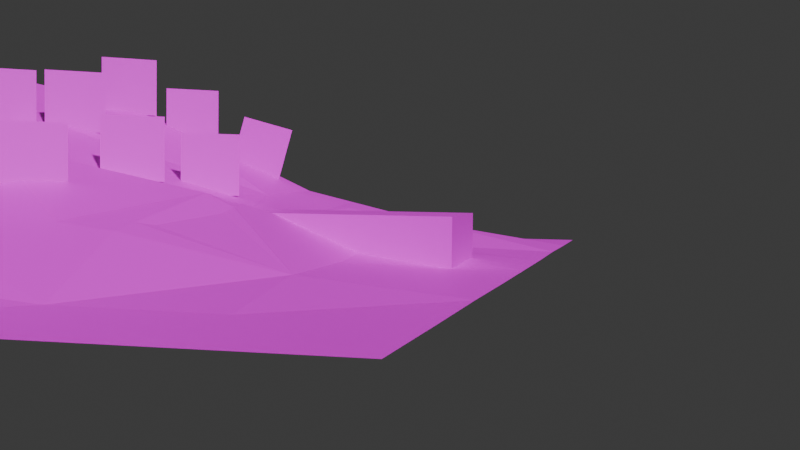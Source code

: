 # Source: island.blend  (saved by Blender 4.3.32; exported with 4.5.12 LTS)
import bpy
from mathutils import Matrix  # noqa: F401  (used for matrix-valued properties, if any)

bpy.ops.wm.read_factory_settings(use_empty=True)
scene = bpy.context.scene
scene.name = 'Scene'

# ---- collections
col_collection = bpy.data.collections.new('Collection'); scene.collection.children.link(col_collection)

# ---- images (referenced by path relative to the original .blend; pixels are not part of the script)
import os
ASSET_DIR = os.environ.get("B2B_ASSET_DIR", "")  # directory of the original .blend (textures are referenced by path, not embedded)
HERE = os.path.dirname(os.path.abspath(__file__))  # packed textures are extracted next to this script under _unpacked/

def load_image(name, relpath, width, height, colorspace="sRGB"):
    """Load a texture the original file referenced (path relative to the .blend, or extracted next to this script)."""
    p = next((c for c in (os.path.join(HERE, relpath), os.path.join(ASSET_DIR, relpath)) if relpath and os.path.exists(c)), "")
    if p:
        img = bpy.data.images.load(p, check_existing=True)
        img.name = name
    else:  # same state as the original file: an image datablock whose file is absent (Cycles renders it pink)
        img = bpy.data.images.new(name, width, height)
        img.source = "FILE"
        img.filepath = "//" + (relpath or name)
    img.colorspace_settings.name = colorspace
    return img
img_grass2_png = load_image('grass2.png', 'grass2.png', 1024, 1024, 'sRGB')
img_sand_png = load_image('sand.png', 'sand.png', 1024, 1024, 'sRGB')
img_pier_png = load_image('pier.png', 'pier.png', 1024, 1024, 'sRGB')
img_palm_png = load_image('palm.png', 'palm.png', 1024, 1024, 'sRGB')

# ---- materials (node trees are filled in below, after node groups)
mat_material = bpy.data.materials.new('Material')
mat_material.alpha_threshold = 0.0
mat_material.roughness = 0.5
mat_material.line_color = (0.0, 0.0, 0.0, 1.0)
mat_sand = bpy.data.materials.new('Sand')
mat_fakewater = bpy.data.materials.new('FakeWater')
mat_material_001 = bpy.data.materials.new('Material.001')
mat_bush = bpy.data.materials.new('Bush')

# ---- material node trees
mat_material.use_nodes = True; mat_material.node_tree.nodes.clear()
_N = mat_material.node_tree.nodes; _L = mat_material.node_tree.links
n0 = _N.new('ShaderNodeOutputMaterial'); n0.name = 'Material Output'; n0.location = (300, 300)
n1 = _N.new('ShaderNodeBsdfPrincipled'); n1.name = 'Principled BSDF'; n1.location = (10, 300)
n1.inputs[3].default_value = 1.45
n2 = _N.new('ShaderNodeTexImage'); n2.name = 'Image Texture'; n2.location = (-280, 280)
n2.image = img_grass2_png
_L.new(n1.outputs[0], n0.inputs[0])
_L.new(n2.outputs[0], n1.inputs[0])
n0.is_active_output = True
mat_sand.use_nodes = True; mat_sand.node_tree.nodes.clear()
_N = mat_sand.node_tree.nodes; _L = mat_sand.node_tree.links
n0 = _N.new('ShaderNodeBsdfPrincipled'); n0.name = 'Principled BSDF'; n0.location = (10, 300)
n1 = _N.new('ShaderNodeOutputMaterial'); n1.name = 'Material Output'; n1.location = (300, 300)
n2 = _N.new('ShaderNodeTexImage'); n2.name = 'Image Texture'; n2.location = (-280, 280)
n2.image = img_sand_png
_L.new(n0.outputs[0], n1.inputs[0])
_L.new(n2.outputs[0], n0.inputs[0])
n1.is_active_output = True
mat_fakewater.use_nodes = True; mat_fakewater.node_tree.nodes.clear()
_N = mat_fakewater.node_tree.nodes; _L = mat_fakewater.node_tree.links
n0 = _N.new('ShaderNodeBsdfPrincipled'); n0.name = 'Principled BSDF'; n0.location = (10, 300)
n0.inputs[0].default_value = (0.0, 0.01015, 0.8003, 1.0)
n1 = _N.new('ShaderNodeOutputMaterial'); n1.name = 'Material Output'; n1.location = (300, 300)
_L.new(n0.outputs[0], n1.inputs[0])
n1.is_active_output = True
mat_material_001.use_nodes = True; mat_material_001.node_tree.nodes.clear()
_N = mat_material_001.node_tree.nodes; _L = mat_material_001.node_tree.links
n0 = _N.new('ShaderNodeBsdfPrincipled'); n0.name = 'Principled BSDF'; n0.location = (10, 300)
n1 = _N.new('ShaderNodeOutputMaterial'); n1.name = 'Material Output'; n1.location = (300, 300)
n2 = _N.new('ShaderNodeTexImage'); n2.name = 'Image Texture'; n2.location = (-280, 280)
n2.image = img_pier_png
_L.new(n0.outputs[0], n1.inputs[0])
_L.new(n2.outputs[0], n0.inputs[0])
n1.is_active_output = True
mat_bush.use_nodes = True; mat_bush.node_tree.nodes.clear()
_N = mat_bush.node_tree.nodes; _L = mat_bush.node_tree.links
n0 = _N.new('ShaderNodeBsdfPrincipled'); n0.name = 'Principled BSDF'; n0.location = (10, 300)
n1 = _N.new('ShaderNodeOutputMaterial'); n1.name = 'Material Output'; n1.location = (300, 300)
n2 = _N.new('ShaderNodeTexImage'); n2.name = 'Image Texture'; n2.location = (-604, 266)
n2.image = img_palm_png
n3 = _N.new('ShaderNodeValToRGB'); n3.name = 'Color Ramp'; n3.location = (-279, 201)
while len(n3.color_ramp.elements) > 1: n3.color_ramp.elements.remove(n3.color_ramp.elements[-1])
n3.color_ramp.elements[0].position = 0.0; n3.color_ramp.elements[0].color = (0.0, 0.0, 0.0, 1.0)
_e = n3.color_ramp.elements.new(1.0); _e.color = (1.0, 1.0, 1.0, 1.0)
_L.new(n0.outputs[0], n1.inputs[0])
_L.new(n2.outputs[0], n0.inputs[0])
_L.new(n3.outputs[0], n0.inputs[4])
_L.new(n2.outputs[1], n3.inputs[0])
n1.is_active_output = True

# ---- world
world_world = bpy.data.worlds.new('World'); scene.world = world_world
world_world.use_nodes = True; world_world.node_tree.nodes.clear()
_N = world_world.node_tree.nodes; _L = world_world.node_tree.links
n0 = _N.new('ShaderNodeOutputWorld'); n0.name = 'World Output'; n0.location = (300, 300)
n1 = _N.new('ShaderNodeBackground'); n1.name = 'Background'; n1.location = (10, 300)
n1.inputs[0].default_value = (0.05088, 0.05088, 0.05088, 1.0)
_L.new(n1.outputs[0], n0.inputs[0])
n0.is_active_output = True
world_world.color = (0.05088, 0.05088, 0.05088)
world_world.sun_shadow_jitter_overblur = 0.0

# ---- cameras
cam_camera = bpy.data.cameras.new('Camera')

# ---- meshes
me_plane_001 = bpy.data.meshes.new('Plane.001')
me_plane_001.from_pydata([(-2.5, -2.5, 0.0), (2.5, -2.5, 0.0), (-2.5, 2.5, 0.0), (2.5, 2.5, 0.0), (-2.499, -0.0003083, -0.002578), (-0.0002173, -2.5, 0.003005), (2.5, 0.0, 0.0), (-0.0008855, 2.5, 0.002261), (-0.5087, -0.1362, 0.7821), (-2.5, -1.25, 0.0), (1.25, -2.5, 0.0), (2.499, 1.25, 0.002547), (-1.25, 2.5, 0.0), (-2.5, 1.25, 0.0), (-1.25, -2.5, 0.0), (2.499, -1.25, 0.001086), (1.249, 2.499, 0.004416), (-0.3009, 1.153, 0.5822), (-0.2331, -1.311, 0.361), (-1.477, -0.06358, 0.3419), (1.054, -0.04407, 0.3045), (1.159, -1.263, 0.2074), (-1.326, -1.273, 0.1109), (-1.329, 1.228, 0.1208), (1.085, 1.21, 0.3218), (-2.5, -1.875, 0.0), (1.875, -2.5, 0.0), (2.5, 1.875, 0.0), (-1.875, 2.5, 0.0), (-2.5, 0.6249, -0.0004321), (-0.625, -2.5, 0.0), (2.5, -0.625, 0.0), (0.625, 2.5, 0.0), (-0.1779, 1.909, 0.3996), (-0.4205, -0.7375, 0.6464), (-1.925, -0.0167, 0.06904), (0.2476, -0.0467, 0.633), (-2.5, -0.6252, -0.001409), (0.625, -2.5, 0.0), (2.5, 0.625, 0.0), (-0.625, 2.5, 0.0), (-2.5, 1.875, 0.0), (-1.875, -2.5, 0.0), (2.5, -1.875, 0.0), (1.875, 2.5, 0.0), (-0.4859, 0.5165, 0.9484), (-0.0663, -1.875, 0.2168), (-1.044, -0.1131, 0.6419), (1.815, -0.01323, 0.09806), (1.202, -0.5365, 0.3363), (1.247, -1.876, 0.006504), (0.4351, -1.297, 0.2997), (1.839, -1.234, 0.06447), (-1.429, -0.6762, 0.2684), (-1.252, -1.876, 0.000901), (-1.875, -1.252, -0.003949), (-0.8078, -1.3, 0.2787), (-1.253, 1.874, 0.004935), (-1.431, 0.5745, 0.2744), (-1.877, 1.249, 0.001428), (-0.8151, 1.199, 0.3016), (1.208, 1.844, 0.231), (1.056, 0.5792, 0.3113), (0.4327, 1.203, 0.3071), (1.836, 1.253, 0.1442), (1.836, 0.6165, 0.06508), (0.3057, 0.6165, 0.7723), (0.5854, 1.867, 0.06631), (-0.9773, 0.5319, 0.5566), (-1.907, 0.6142, 0.04409), (-1.875, 1.875, 0.0), (-0.6607, -1.884, 0.05849), (-1.875, -1.875, 0.0), (-1.905, -0.6364, 0.03913), (1.874, -1.875, 0.001238), (0.5867, -1.883, 0.06375), (0.2747, -0.7156, 0.543), (1.836, -0.6332, 0.06539), (-0.9707, -0.7189, 0.5281), (-0.667, 1.868, 0.07191), (1.874, 1.875, 0.006884), (-1.453, 0.2768, 0.3059), (-0.1313, 2.065, 0.295), (-0.134, -1.646, 0.2754), (-0.8, 1.267, 0.2781), (-0.8814, 1.203, 0.2783), (1.216, -0.03752, 0.2606), (-0.3342, 1.896, 0.2949), (-1.563, -0.05462, 0.2898), (1.134, 1.461, 0.2858), (0.4903, 1.454, 0.2163), (1.336, -0.557, 0.279), (-1.532, -0.6676, 0.2191), (1.168, -1.12, 0.2328), (0.12, 1.893, 0.2696), (0.1091, 1.893, 0.2743), (1.342, 1.225, 0.2611), (-0.7854, -1.389, 0.2451), (0.9224, -1.275, 0.2376), (-1.358, -1.086, 0.1602), (-1.357, 0.5676, 0.3206), (0.4875, -1.5, 0.2182), (1.333, 0.5924, 0.2239), (-0.9601, -1.292, 0.2294), (-0.4131, -1.63, 0.2078), (0.07576, -1.599, 0.2658), (0.3128, -1.604, 0.2227), (1.321, -0.4248, 0.2885), (1.413, 0.9004, 0.2354), (1.226, -1.067, 0.2206), (1.337, -0.6714, 0.2558), (1.154, 0.2916, 0.2769), (1.302, 0.3958, 0.2313), (0.06313, 2.044, 0.2829), (0.3111, 1.544, 0.2545), (0.6149, -1.436, 0.2231), (-1.111, 0.9499, 0.2739), (-1.596, -0.3887, 0.2313), (1.3, 1.363, 0.2419)], [], [(80, 27, 3, 44), (79, 87, 82, 7, 40), (78, 34, 8, 47), (77, 31, 6, 48), (76, 49, 20, 36), (75, 50, 21, 98, 115, 101), (74, 43, 15, 52), (73, 92, 117, 88, 35), (72, 54, 22, 55), (71, 46, 83, 104, 97), (70, 57, 12, 28), (69, 58, 23, 59), (68, 45, 17, 60), (67, 61, 16, 32), (66, 62, 24, 63), (65, 39, 11, 64), (62, 102, 108, 96, 24), (20, 86, 111, 112, 102, 62), (48, 6, 39, 65), (45, 66, 63, 17), (8, 36, 66, 45), (36, 20, 62, 66), (33, 95, 94, 82), (17, 63, 90, 114, 95, 33), (63, 24, 89, 90), (58, 100, 116, 85, 23), (19, 47, 68, 100, 81), (47, 8, 45, 68), (29, 69, 59, 13), (4, 35, 69, 29), (35, 88, 81, 58, 69), (41, 70, 28, 2), (13, 59, 70, 41), (59, 23, 57, 70), (54, 71, 97, 103, 22), (14, 30, 71, 54), (30, 5, 46, 71), (25, 72, 55, 9), (0, 42, 72, 25), (42, 14, 54, 72), (37, 73, 35, 4), (9, 55, 73, 37), (55, 22, 99, 92, 73), (50, 74, 52, 21), (10, 26, 74, 50), (26, 1, 43, 74), (46, 75, 101, 106, 105, 83), (5, 38, 75, 46), (38, 10, 50, 75), (34, 76, 36, 8), (18, 51, 76, 34), (51, 98, 93, 49, 76), (49, 91, 107, 86, 20), (21, 52, 77, 91, 110, 109, 93), (52, 15, 31, 77), (53, 78, 47, 19), (22, 103, 99), (56, 18, 34, 78), (57, 79, 40, 12), (23, 85, 84, 79, 57), (60, 17, 33, 87, 84), (61, 80, 44, 16), (24, 96, 118, 89), (64, 11, 27, 80), (81, 100, 58), (97, 104, 83, 18, 56), (83, 105, 106, 101, 51, 18), (81, 88, 19), (93, 98, 21), (86, 107, 91, 77, 48), (103, 97, 56), (96, 108, 102, 65, 64), (93, 109, 110, 91, 49), (102, 112, 111, 86, 48, 65), (82, 87, 33), (99, 103, 56, 78, 53), (82, 94, 67, 32, 7), (84, 85, 60), (95, 114, 90, 67, 94), (101, 115, 98, 51), (84, 87, 79), (92, 99, 53), (90, 89, 61, 67), (85, 116, 100, 68, 60), (88, 117, 92, 53, 19), (89, 118, 96, 64, 80, 61)])
me_plane_001.polygons.foreach_set('material_index', [1, 1, 0, 1, 0, 1, 1, 1, 1, 1, 1, 1, 0, 1, 0, 1, 0, 0, 1, 0, 0, 0, 1, 0, 0, 1, 0, 0, 1, 1, 1, 1, 1, 1, 1, 1, 1, 1, 1, 1, 1, 1, 1, 1, 1, 1, 1, 1, 1, 0, 0, 0, 0, 1, 1, 0, 1, 0, 1, 1, 0, 1, 0, 1, 1, 0, 0, 0, 1, 1, 0, 1, 0, 1, 1, 0, 1, 0, 1, 0, 1, 0, 1, 0, 0, 1])
_uv = me_plane_001.uv_layers.new(name='UVMap')
_uv.uv.foreach_set('vector', [4.849, 3.981, 5.969, 3.8, 5.974, 5.142, 4.677, 5.376, -0.5007, 4.374, 0.2252, 4.651, 0.605, 5.057, 0.7136, 5.83, -0.5394, 5.613, -1.164, -1.227, -0.159, -0.6239, -0.307, 0.7025, -1.751, -0.4387, 4.085, -0.391, 6.243, -0.2111, 6.445, 0.7512, 4.423, 0.6288, 1.235, -0.1025, 2.602, 0.1015, 2.771, 0.9859, 1.77, 1.578, 1.625, -3.192, 2.801, -3.087, 2.574, -1.698, 2.178, -1.756, 1.67, -2.168, 1.453, -2.33, 4.067, -2.837, 5.571, -2.382, 5.769, -0.977, 3.853, -1.383, -3.206, -1.893, -2.289, -1.67, -2.623, -1.359, -2.784, -0.916, -3.585, -1.108, -2.612, -3.591, -1.411, -3.403, -1.588, -2.282, -2.769, -2.52, -0.3819, -3.464, 0.4452, -3.258, 0.3049, -2.78, -0.1063, -2.841, -0.7333, -2.422, -3.122, 4.065, -1.804, 4.118, -1.831, 5.572, -3.192, 5.556, -3.497, 0.3582, -2.587, 1.036, -2.044, 2.599, -2.991, 1.773, -1.797, 1.033, -0.2279, 2.016, 0.2676, 3.325, -0.9113, 2.931, 2.111, 5.052, 3.548, 4.632, 3.291, 5.877, 1.913, 5.978, 2.07, 2.775, 3.478, 1.833, 3.481, 3.291, 1.981, 3.83, 5.006, 1.351, 6.384, 1.6, 6.582, 2.24, 5.724, 2.012, 3.478, 1.833, 4.021, 1.662, 4.302, 2.159, 4.248, 2.854, 3.481, 3.291, 2.771, 0.9859, 3.123, 0.91, 3.352, 1.382, 3.761, 1.428, 4.021, 1.662, 3.478, 1.833, 4.423, 0.6288, 6.445, 0.7512, 6.384, 1.6, 5.006, 1.351, -0.2279, 2.016, 2.07, 2.775, 1.981, 3.83, 0.2676, 3.325, -0.307, 0.7025, 1.77, 1.578, 2.07, 2.775, -0.2279, 2.016, 1.77, 1.578, 2.771, 0.9859, 3.478, 1.833, 2.07, 2.775, 0.5662, 4.781, 1.147, 4.883, 1.169, 4.887, 0.605, 5.057, 0.2676, 3.325, 1.981, 3.83, 2.03, 4.291, 1.628, 4.365, 1.147, 4.883, 0.5662, 4.781, 1.981, 3.83, 3.481, 3.291, 3.508, 3.822, 2.03, 4.291, -2.587, 1.036, -2.458, 1.035, -1.746, 2.096, -1.057, 2.889, -2.044, 2.599, -2.594, -0.8706, -1.751, -0.4387, -1.797, 1.033, -2.458, 1.035, -2.59, 0.1462, -1.751, -0.4387, -0.307, 0.7025, -0.2279, 2.016, -1.797, 1.033, -4.648, 0.8081, -3.497, 0.3582, -2.991, 1.773, -4.304, 2.47, -4.923, -0.6825, -3.585, -1.108, -3.497, 0.3582, -4.648, 0.8081, -3.585, -1.108, -2.784, -0.916, -2.59, 0.1462, -2.587, 1.036, -3.497, 0.3582, -4.401, 3.875, -3.122, 4.065, -3.192, 5.556, -4.468, 5.459, -4.304, 2.47, -2.991, 1.773, -3.122, 4.065, -4.401, 3.875, -2.991, 1.773, -2.044, 2.599, -1.804, 4.118, -3.122, 4.065, -1.411, -3.403, -0.3819, -3.464, -0.7333, -2.422, -1.029, -2.248, -1.588, -2.282, -1.783, -4.609, -0.5411, -4.713, -0.3819, -3.464, -1.411, -3.403, -0.5411, -4.713, 0.465, -4.592, 0.4452, -3.258, -0.3819, -3.464, -3.974, -4.255, -2.612, -3.591, -2.769, -2.52, -4.301, -3.093, -4.275, -4.997, -3.036, -4.617, -2.612, -3.591, -3.974, -4.255, -3.036, -4.617, -1.783, -4.609, -1.411, -3.403, -2.612, -3.591, -4.7, -2.185, -3.206, -1.893, -3.585, -1.108, -4.923, -0.6825, -4.301, -3.093, -2.769, -2.52, -3.206, -1.893, -4.7, -2.185, -2.769, -2.52, -1.588, -2.282, -1.729, -2.072, -2.289, -1.67, -3.206, -1.893, 2.801, -3.087, 4.067, -2.837, 3.853, -1.383, 2.574, -1.698, 2.648, -4.669, 4.001, -4.517, 4.067, -2.837, 2.801, -3.087, 4.001, -4.517, 5.328, -4.42, 5.571, -2.382, 4.067, -2.837, 0.4452, -3.258, 1.625, -3.192, 1.453, -2.33, 1.127, -2.594, 0.688, -2.629, 0.3049, -2.78, 0.465, -4.592, 1.371, -4.647, 1.625, -3.192, 0.4452, -3.258, 1.371, -4.647, 2.648, -4.669, 2.801, -3.087, 1.625, -3.192, -0.159, -0.6239, 1.235, -0.1025, 1.77, 1.578, -0.307, 0.7025, 0.09977, -2.082, 1.363, -1.875, 1.235, -0.1025, -0.159, -0.6239, 1.363, -1.875, 2.178, -1.756, 2.58, -1.344, 2.602, 0.1015, 1.235, -0.1025, 2.602, 0.1015, 2.915, -0.002563, 2.986, 0.2223, 3.123, 0.91, 2.771, 0.9859, 2.574, -1.698, 3.853, -1.383, 4.085, -0.391, 2.915, -0.002563, 2.919, -0.2682, 2.697, -1.208, 2.58, -1.344, 3.853, -1.383, 5.769, -0.977, 6.243, -0.2111, 4.085, -0.391, -2.038, -1.609, -1.164, -1.227, -1.751, -0.4387, -2.594, -0.8706, -1.588, -2.282, -1.029, -2.248, -1.729, -2.072, -0.7966, -2.234, 0.09977, -2.082, -0.159, -0.6239, -1.164, -1.227, -1.804, 4.118, -0.5007, 4.374, -0.5394, 5.613, -1.831, 5.572, -2.044, 2.599, -1.057, 2.889, -0.8693, 3.079, -0.5007, 4.374, -1.804, 4.118, -0.9113, 2.931, 0.2676, 3.325, 0.5662, 4.781, 0.2252, 4.651, -0.8693, 3.079, 3.548, 4.632, 4.849, 3.981, 4.677, 5.376, 3.291, 5.877, 3.481, 3.291, 4.248, 2.854, 4.026, 3.298, 3.508, 3.822, 5.724, 2.012, 6.582, 2.24, 5.969, 3.8, 4.849, 3.981, -2.59, 0.1462, -2.458, 1.035, -2.587, 1.036, -0.7333, -2.422, -0.1063, -2.841, 0.3049, -2.78, 0.09977, -2.082, -0.7966, -2.234, 0.3049, -2.78, 0.688, -2.629, 1.127, -2.594, 1.453, -2.33, 1.363, -1.875, 0.09977, -2.082, -2.59, 0.1462, -2.784, -0.916, -2.594, -0.8706, 2.58, -1.344, 2.178, -1.756, 2.574, -1.698, 3.123, 0.91, 2.986, 0.2223, 2.915, -0.002563, 4.085, -0.391, 4.423, 0.6288, -1.029, -2.248, -0.7333, -2.422, -0.7966, -2.234, 4.248, 2.854, 4.302, 2.159, 4.021, 1.662, 5.006, 1.351, 5.724, 2.012, 2.58, -1.344, 2.697, -1.208, 2.919, -0.2682, 2.915, -0.002563, 2.602, 0.1015, 4.021, 1.662, 3.761, 1.428, 3.352, 1.382, 3.123, 0.91, 4.423, 0.6288, 5.006, 1.351, 0.605, 5.057, 0.2252, 4.651, 0.5662, 4.781, -1.729, -2.072, -1.029, -2.248, -0.7966, -2.234, -1.164, -1.227, -2.038, -1.609, 0.605, 5.057, 1.169, 4.887, 2.111, 5.052, 1.913, 5.978, 0.7136, 5.83, -0.8693, 3.079, -1.057, 2.889, -0.9113, 2.931, 1.147, 4.883, 1.628, 4.365, 2.03, 4.291, 2.111, 5.052, 1.169, 4.887, 1.453, -2.33, 1.67, -2.168, 2.178, -1.756, 1.363, -1.875, -0.8693, 3.079, 0.2252, 4.651, -0.5007, 4.374, -2.289, -1.67, -1.729, -2.072, -2.038, -1.609, 2.03, 4.291, 3.508, 3.822, 3.548, 4.632, 2.111, 5.052, -1.057, 2.889, -1.746, 2.096, -2.458, 1.035, -1.797, 1.033, -0.9113, 2.931, -2.784, -0.916, -2.623, -1.359, -2.289, -1.67, -2.038, -1.609, -2.594, -0.8706, 3.508, 3.822, 4.026, 3.298, 4.248, 2.854, 5.724, 2.012, 4.849, 3.981, 3.548, 4.632])
me_plane_001.materials.append(mat_material)
me_plane_001.materials.append(mat_sand)
me_plane_001.update()
me_plane = bpy.data.meshes.new('Plane')
me_plane.from_pydata([(-1.0, -1.0, 0.0), (1.0, -1.0, 0.0), (-1.0, 1.0, 0.0), (1.0, 1.0, 0.0)], [], [(0, 1, 3, 2)])
_uv = me_plane.uv_layers.new(name='UVMap')
_uv.uv.foreach_set('vector', [0.0, 0.0, 1.0, 0.0, 1.0, 1.0, 0.0, 1.0])
me_plane.materials.append(mat_fakewater)
me_plane.update()
me_cube = bpy.data.meshes.new('Cube')
me_cube.from_pydata([(-0.25, -0.25, 0.1112), (-0.25, -0.25, 0.25), (-0.25, 0.25, 0.1112), (-0.25, 0.25, 0.25), (0.25, -0.25, 0.1112), (0.25, -0.25, 0.25), (0.25, 0.25, 0.1112), (0.25, 0.25, 0.25), (0.6004, 0.25, 0.25), (0.6004, 0.25, 0.1112), (0.6004, -0.25, 0.1112), (0.6004, -0.25, 0.25), (-0.4057, 0.25, 0.1112), (-0.4057, -0.25, 0.1112), (-0.4057, -0.25, 0.25), (-0.4057, 0.25, 0.25), (-0.25, 0.25, -0.01705), (-0.25, -0.25, -0.01705), (0.25, 0.25, -0.01705), (0.25, -0.25, -0.01705), (0.6004, -0.25, -0.01705), (0.6004, 0.25, -0.01705), (-0.4057, 0.25, -0.01705), (-0.4057, -0.25, -0.01705)], [], [(1, 3, 15, 14), (2, 3, 7, 6), (5, 4, 10, 11), (4, 5, 1, 0), (9, 10, 20, 21), (7, 3, 1, 5), (9, 8, 11, 10), (2, 6, 18, 16), (7, 5, 11, 8), (6, 7, 8, 9), (13, 14, 15, 12), (0, 13, 23, 17), (3, 2, 12, 15), (0, 1, 14, 13), (16, 18, 19, 17), (19, 18, 21, 20), (16, 17, 23, 22), (13, 12, 22, 23), (6, 9, 21, 18), (12, 2, 16, 22), (10, 4, 19, 20), (4, 0, 17, 19)])
_uv = me_cube.uv_layers.new(name='UVMap')
_uv.uv.foreach_set('vector', [0.2524, 0.353, 0.2524, 0.706, 0.1425, 0.706, 0.1425, 0.353, 0.2524, 0.706, 0.2524, 0.804, 0.6055, 0.804, 0.6055, 0.706, 0.6055, 0.902, 0.6055, 0.804, 0.8528, 0.804, 0.8528, 0.902, 0.6055, 0.804, 0.6055, 0.902, 0.2524, 0.902, 0.2524, 0.804, 0.6014, 0.8209, 0.2484, 0.8209, 0.2484, 0.8209, 0.6014, 0.8209, 0.6055, 0.706, 0.2524, 0.706, 0.2524, 0.353, 0.6055, 0.353, 0.4998, 0.902, 0.4998, 1.0, 0.1468, 1.0, 0.1468, 0.902, 0.2524, 0.706, 0.6055, 0.706, 0.6055, 0.706, 0.2524, 0.706, 0.6055, 0.706, 0.6055, 0.353, 0.8528, 0.353, 0.8528, 0.706, 0.6055, 0.706, 0.6055, 0.804, 0.8528, 0.804, 0.8528, 0.706, 0.4998, 0.902, 0.4998, 1.0, 0.8528, 1.0, 0.8528, 0.902, 0.2505, 0.8167, 0.1406, 0.8167, 0.1406, 0.8167, 0.2505, 0.8167, 0.2524, 0.804, 0.2524, 0.706, 0.1425, 0.706, 0.1425, 0.804, 0.2524, 0.804, 0.2524, 0.902, 0.1425, 0.902, 0.1425, 0.804, 0.2524, 0.353, 0.6055, 0.353, 0.6055, -4.354e-05, 0.2524, -4.35e-05, 0.6055, -4.354e-05, 0.6055, 0.353, 0.8528, 0.353, 0.8528, -4.362e-05, 0.2524, 0.353, 0.2524, -4.35e-05, 0.1425, -4.35e-05, 0.1425, 0.353, 0.4998, 0.902, 0.8528, 0.902, 0.8528, 0.902, 0.4998, 0.902, 0.6055, 0.706, 0.8528, 0.706, 0.8528, 0.706, 0.6055, 0.706, 0.1425, 0.706, 0.2524, 0.706, 0.2524, 0.706, 0.1425, 0.706, 0.8509, 0.8167, 0.6035, 0.8167, 0.6035, 0.8167, 0.8509, 0.8167, 0.6035, 0.8167, 0.2505, 0.8167, 0.2505, 0.8167, 0.6035, 0.8167])
me_cube.materials.append(mat_material_001)
me_cube.update()
me_plane_002 = bpy.data.meshes.new('Plane.002')
me_plane_002.from_pydata([(-0.05, -0.05, 0.0), (0.05, -0.05, 0.0), (-0.05, 0.05, 0.0), (0.05, 0.05, 0.0)], [], [(0, 1, 3, 2)])
_uv = me_plane_002.uv_layers.new(name='UVMap')
_uv.uv.foreach_set('vector', [0.0, 0.0, 1.0, 0.0, 1.0, 1.0, 0.0, 1.0])
me_plane_002.materials.append(mat_bush)
me_plane_002.update()

# ---- objects
ob_terrain = bpy.data.objects.new('Terrain', me_plane_001)
ob_camera = bpy.data.objects.new('Camera', cam_camera)
ob_fakewater = bpy.data.objects.new('FakeWater', me_plane)
ob_pier = bpy.data.objects.new('Pier', me_cube)
ob_bush = bpy.data.objects.new('Bush', me_plane_002)
ob_bush_001 = bpy.data.objects.new('Bush.001', me_plane_002)
ob_bush_002 = bpy.data.objects.new('Bush.002', me_plane_002)
ob_bush_003 = bpy.data.objects.new('Bush.003', me_plane_002)
ob_bush_004 = bpy.data.objects.new('Bush.004', me_plane_002)
ob_bush_005 = bpy.data.objects.new('Bush.005', me_plane_002)
ob_bush_006 = bpy.data.objects.new('Bush.006', me_plane_002)
ob_bush_007 = bpy.data.objects.new('Bush.007', me_plane_002)
ob_bush_008 = bpy.data.objects.new('Bush.008', me_plane_002)

# ---- transforms, parenting, visibility, modifiers, constraints
ob_terrain.location = (0.0, 0.0, 0.0)
ob_camera.location = (3.143, -4.959, 0.4259)
ob_camera.rotation_euler = (1.525, -0.01126, 0.2411)
ob_fakewater.location = (0.0, 0.0, 0.1391)
ob_fakewater.scale = (6.821, 6.821, 6.821)
ob_fakewater.hide_render = True
ob_pier.location = (1.635, -0.08094, -0.002144)
ob_bush.location = (0.9676, 0.04686, 0.4605)
ob_bush.rotation_euler = (1.571, -3.091e-08, 0.7854)
ob_bush.scale = (3.0, 3.0, 3.0)
ob_bush_001.location = (0.7529, -0.3319, 0.5279)
ob_bush_001.rotation_euler = (1.571, -3.091e-08, 0.7854)
ob_bush_001.scale = (3.0, 3.0, 3.0)
ob_bush_002.location = (0.6384, -0.9821, 0.4703)
ob_bush_002.rotation_euler = (1.571, -3.091e-08, 0.7854)
ob_bush_002.scale = (3.0, 3.0, 3.0)
ob_bush_003.location = (0.1181, -0.5917, 0.7089)
ob_bush_003.rotation_euler = (1.571, -3.091e-08, 0.7854)
ob_bush_003.scale = (3.0, 3.0, 3.0)
ob_bush_004.location = (0.08226, -0.3184, 0.7498)
ob_bush_004.rotation_euler = (1.571, -3.091e-08, 0.7854)
ob_bush_004.scale = (3.0, 3.0, 3.0)
ob_bush_005.location = (0.2646, 0.01347, 0.7656)
ob_bush_005.rotation_euler = (1.571, -3.091e-08, 0.7854)
ob_bush_005.scale = (3.0, 3.0, 3.0)
ob_bush_006.location = (0.5671, 0.7262, 0.7268)
ob_bush_006.rotation_euler = (1.571, -3.091e-08, 0.7854)
ob_bush_006.scale = (3.0, 3.0, 3.0)
ob_bush_007.location = (0.8922, 0.9323, 0.5559)
ob_bush_007.rotation_euler = (1.706, 0.2219, 0.7884)
ob_bush_007.scale = (3.0, 3.0, 3.0)
ob_bush_008.location = (0.2968, 0.5127, 0.8783)
ob_bush_008.rotation_euler = (1.571, -3.091e-08, 0.7854)
ob_bush_008.scale = (3.0, 3.0, 3.0)

# ---- collection membership
col_collection.objects.link(ob_terrain)
col_collection.objects.link(ob_camera)
col_collection.objects.link(ob_fakewater)
col_collection.objects.link(ob_pier)
col_collection.objects.link(ob_bush)
col_collection.objects.link(ob_bush_001)
col_collection.objects.link(ob_bush_002)
col_collection.objects.link(ob_bush_003)
col_collection.objects.link(ob_bush_004)
col_collection.objects.link(ob_bush_005)
col_collection.objects.link(ob_bush_006)
col_collection.objects.link(ob_bush_007)
col_collection.objects.link(ob_bush_008)

# ---- scene / render settings (as saved in the file)
scene.camera = ob_camera
scene.frame_start = 1; scene.frame_end = 250; scene.frame_set(1)
scene.render.engine = 'BLENDER_EEVEE_NEXT'
bpy.context.view_layer.update()

# ---- added for rendering (the .blend has no usable light): sun
light_auto_sun = bpy.data.lights.new('AutoSun', 'SUN')
light_auto_sun.energy = 3.0
light_auto_sun.angle = 0.0523599
ob_auto_sun = bpy.data.objects.new('AutoSun', light_auto_sun)
scene.collection.objects.link(ob_auto_sun)
ob_auto_sun.rotation_euler = (0.872665, 0.174533, 0.523599)
bpy.context.view_layer.update()

